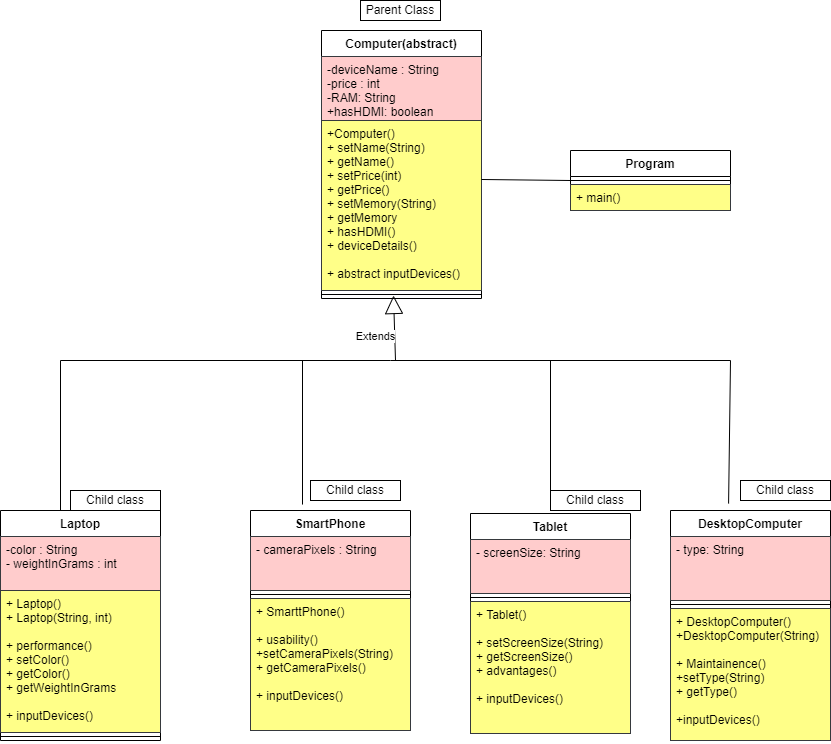

The diagram above was exported from draw.io. Its source (the exported page's mxGraphModel, read from the mxfile embedded in the PNG):
<mxGraphModel dx="868" dy="450" grid="1" gridSize="10" guides="1" tooltips="1" connect="1" arrows="1" fold="1" page="1" pageScale="1" pageWidth="850" pageHeight="1100" math="0" shadow="0">
  <root>
    <mxCell id="0" />
    <mxCell id="1" parent="0" />
    <mxCell id="tdOqcuPv-V5w8VtgRjol-1" value="Computer(abstract)" style="swimlane;fontStyle=1;align=center;verticalAlign=top;childLayout=stackLayout;horizontal=1;startSize=26;horizontalStack=0;resizeParent=1;resizeParentMax=0;resizeLast=0;collapsible=1;marginBottom=0;" parent="1" vertex="1">
      <mxGeometry x="331" y="30" width="160" height="268" as="geometry" />
    </mxCell>
    <mxCell id="tdOqcuPv-V5w8VtgRjol-2" value="-deviceName : String&#10;-price : int&#10;-RAM: String&#10;+hasHDMI: boolean" style="text;strokeColor=#36393d;fillColor=#ffcccc;align=left;verticalAlign=top;spacingLeft=4;spacingRight=4;overflow=hidden;rotatable=0;points=[[0,0.5],[1,0.5]];portConstraint=eastwest;" parent="tdOqcuPv-V5w8VtgRjol-1" vertex="1">
      <mxGeometry y="26" width="160" height="64" as="geometry" />
    </mxCell>
    <mxCell id="tdOqcuPv-V5w8VtgRjol-4" value="+Computer()&#10;+ setName(String)&#10;+ getName()&#10;+ setPrice(int)&#10;+ getPrice()&#10;+ setMemory(String)&#10;+ getMemory&#10;+ hasHDMI()&#10;+ deviceDetails()&#10;&#10;+ abstract inputDevices()&#10;" style="text;align=left;verticalAlign=top;spacingLeft=4;spacingRight=4;overflow=hidden;rotatable=0;points=[[0,0.5],[1,0.5]];portConstraint=eastwest;fillColor=#ffff88;strokeColor=#36393d;" parent="tdOqcuPv-V5w8VtgRjol-1" vertex="1">
      <mxGeometry y="90" width="160" height="170" as="geometry" />
    </mxCell>
    <mxCell id="tdOqcuPv-V5w8VtgRjol-3" value="" style="line;strokeWidth=1;fillColor=none;align=left;verticalAlign=middle;spacingTop=-1;spacingLeft=3;spacingRight=3;rotatable=0;labelPosition=right;points=[];portConstraint=eastwest;strokeColor=inherit;" parent="tdOqcuPv-V5w8VtgRjol-1" vertex="1">
      <mxGeometry y="260" width="160" height="8" as="geometry" />
    </mxCell>
    <mxCell id="tdOqcuPv-V5w8VtgRjol-5" value="DesktopComputer" style="swimlane;fontStyle=1;align=center;verticalAlign=top;childLayout=stackLayout;horizontal=1;startSize=26;horizontalStack=0;resizeParent=1;resizeParentMax=0;resizeLast=0;collapsible=1;marginBottom=0;" parent="1" vertex="1">
      <mxGeometry x="680" y="510" width="160" height="230" as="geometry" />
    </mxCell>
    <mxCell id="tdOqcuPv-V5w8VtgRjol-6" value="- type: String&#10;" style="text;strokeColor=#36393d;fillColor=#ffcccc;align=left;verticalAlign=top;spacingLeft=4;spacingRight=4;overflow=hidden;rotatable=0;points=[[0,0.5],[1,0.5]];portConstraint=eastwest;" parent="tdOqcuPv-V5w8VtgRjol-5" vertex="1">
      <mxGeometry y="26" width="160" height="64" as="geometry" />
    </mxCell>
    <mxCell id="tdOqcuPv-V5w8VtgRjol-7" value="" style="line;strokeWidth=1;fillColor=none;align=left;verticalAlign=middle;spacingTop=-1;spacingLeft=3;spacingRight=3;rotatable=0;labelPosition=right;points=[];portConstraint=eastwest;strokeColor=inherit;" parent="tdOqcuPv-V5w8VtgRjol-5" vertex="1">
      <mxGeometry y="90" width="160" height="8" as="geometry" />
    </mxCell>
    <mxCell id="tdOqcuPv-V5w8VtgRjol-8" value="+ DesktopComputer()&#10;+DesktopComputer(String)&#10;&#10;+ Maintainence()&#10;+setType(String)&#10;+ getType()&#10;&#10;+inputDevices()&#10;" style="text;strokeColor=#36393d;fillColor=#ffff88;align=left;verticalAlign=top;spacingLeft=4;spacingRight=4;overflow=hidden;rotatable=0;points=[[0,0.5],[1,0.5]];portConstraint=eastwest;" parent="tdOqcuPv-V5w8VtgRjol-5" vertex="1">
      <mxGeometry y="98" width="160" height="132" as="geometry" />
    </mxCell>
    <mxCell id="tdOqcuPv-V5w8VtgRjol-9" value="Laptop" style="swimlane;fontStyle=1;align=center;verticalAlign=top;childLayout=stackLayout;horizontal=1;startSize=26;horizontalStack=0;resizeParent=1;resizeParentMax=0;resizeLast=0;collapsible=1;marginBottom=0;" parent="1" vertex="1">
      <mxGeometry x="10" y="510" width="160" height="230" as="geometry" />
    </mxCell>
    <mxCell id="tdOqcuPv-V5w8VtgRjol-10" value="-color : String&#10;- weightInGrams : int" style="text;strokeColor=#36393d;fillColor=#ffcccc;align=left;verticalAlign=top;spacingLeft=4;spacingRight=4;overflow=hidden;rotatable=0;points=[[0,0.5],[1,0.5]];portConstraint=eastwest;" parent="tdOqcuPv-V5w8VtgRjol-9" vertex="1">
      <mxGeometry y="26" width="160" height="54" as="geometry" />
    </mxCell>
    <mxCell id="tdOqcuPv-V5w8VtgRjol-12" value="+ Laptop()&#10;+ Laptop(String, int)&#10;&#10;+ performance()&#10;+ setColor()&#10;+ getColor()&#10;+ getWeightInGrams&#10;&#10;+ inputDevices()" style="text;strokeColor=#36393d;fillColor=#ffff88;align=left;verticalAlign=top;spacingLeft=4;spacingRight=4;overflow=hidden;rotatable=0;points=[[0,0.5],[1,0.5]];portConstraint=eastwest;" parent="tdOqcuPv-V5w8VtgRjol-9" vertex="1">
      <mxGeometry y="80" width="160" height="142" as="geometry" />
    </mxCell>
    <mxCell id="tdOqcuPv-V5w8VtgRjol-11" value="" style="line;strokeWidth=1;fillColor=none;align=left;verticalAlign=middle;spacingTop=-1;spacingLeft=3;spacingRight=3;rotatable=0;labelPosition=right;points=[];portConstraint=eastwest;strokeColor=inherit;" parent="tdOqcuPv-V5w8VtgRjol-9" vertex="1">
      <mxGeometry y="222" width="160" height="8" as="geometry" />
    </mxCell>
    <mxCell id="tdOqcuPv-V5w8VtgRjol-13" value="SmartPhone" style="swimlane;fontStyle=1;align=center;verticalAlign=top;childLayout=stackLayout;horizontal=1;startSize=26;horizontalStack=0;resizeParent=1;resizeParentMax=0;resizeLast=0;collapsible=1;marginBottom=0;" parent="1" vertex="1">
      <mxGeometry x="260" y="510" width="160" height="220" as="geometry" />
    </mxCell>
    <mxCell id="tdOqcuPv-V5w8VtgRjol-14" value="- cameraPixels : String" style="text;strokeColor=#36393d;fillColor=#ffcccc;align=left;verticalAlign=top;spacingLeft=4;spacingRight=4;overflow=hidden;rotatable=0;points=[[0,0.5],[1,0.5]];portConstraint=eastwest;" parent="tdOqcuPv-V5w8VtgRjol-13" vertex="1">
      <mxGeometry y="26" width="160" height="54" as="geometry" />
    </mxCell>
    <mxCell id="tdOqcuPv-V5w8VtgRjol-15" value="" style="line;strokeWidth=1;fillColor=none;align=left;verticalAlign=middle;spacingTop=-1;spacingLeft=3;spacingRight=3;rotatable=0;labelPosition=right;points=[];portConstraint=eastwest;strokeColor=inherit;" parent="tdOqcuPv-V5w8VtgRjol-13" vertex="1">
      <mxGeometry y="80" width="160" height="8" as="geometry" />
    </mxCell>
    <mxCell id="tdOqcuPv-V5w8VtgRjol-16" value="+ SmarttPhone()&#10;&#10;+ usability()&#10;+setCameraPixels(String)&#10;+ getCameraPixels()&#10;&#10;+ inputDevices()" style="text;strokeColor=#36393d;fillColor=#ffff88;align=left;verticalAlign=top;spacingLeft=4;spacingRight=4;overflow=hidden;rotatable=0;points=[[0,0.5],[1,0.5]];portConstraint=eastwest;" parent="tdOqcuPv-V5w8VtgRjol-13" vertex="1">
      <mxGeometry y="88" width="160" height="132" as="geometry" />
    </mxCell>
    <mxCell id="tdOqcuPv-V5w8VtgRjol-17" value="Tablet" style="swimlane;fontStyle=1;align=center;verticalAlign=top;childLayout=stackLayout;horizontal=1;startSize=26;horizontalStack=0;resizeParent=1;resizeParentMax=0;resizeLast=0;collapsible=1;marginBottom=0;" parent="1" vertex="1">
      <mxGeometry x="480" y="513" width="160" height="220" as="geometry" />
    </mxCell>
    <mxCell id="tdOqcuPv-V5w8VtgRjol-18" value="- screenSize: String" style="text;strokeColor=#36393d;fillColor=#ffcccc;align=left;verticalAlign=top;spacingLeft=4;spacingRight=4;overflow=hidden;rotatable=0;points=[[0,0.5],[1,0.5]];portConstraint=eastwest;" parent="tdOqcuPv-V5w8VtgRjol-17" vertex="1">
      <mxGeometry y="26" width="160" height="54" as="geometry" />
    </mxCell>
    <mxCell id="tdOqcuPv-V5w8VtgRjol-19" value="" style="line;strokeWidth=1;fillColor=none;align=left;verticalAlign=middle;spacingTop=-1;spacingLeft=3;spacingRight=3;rotatable=0;labelPosition=right;points=[];portConstraint=eastwest;strokeColor=inherit;" parent="tdOqcuPv-V5w8VtgRjol-17" vertex="1">
      <mxGeometry y="80" width="160" height="8" as="geometry" />
    </mxCell>
    <mxCell id="tdOqcuPv-V5w8VtgRjol-20" value="+ Tablet()&#10;&#10;+ setScreenSize(String)&#10;+ getScreenSize()&#10;+ advantages()&#10;&#10;+ inputDevices()" style="text;strokeColor=#36393d;fillColor=#ffff88;align=left;verticalAlign=top;spacingLeft=4;spacingRight=4;overflow=hidden;rotatable=0;points=[[0,0.5],[1,0.5]];portConstraint=eastwest;" parent="tdOqcuPv-V5w8VtgRjol-17" vertex="1">
      <mxGeometry y="88" width="160" height="132" as="geometry" />
    </mxCell>
    <mxCell id="tdOqcuPv-V5w8VtgRjol-23" value="Child class" style="rounded=0;whiteSpace=wrap;html=1;" parent="1" vertex="1">
      <mxGeometry x="80" y="490" width="90" height="20" as="geometry" />
    </mxCell>
    <mxCell id="tdOqcuPv-V5w8VtgRjol-24" value="Child class" style="rounded=0;whiteSpace=wrap;html=1;" parent="1" vertex="1">
      <mxGeometry x="320" y="480" width="90" height="20" as="geometry" />
    </mxCell>
    <mxCell id="tdOqcuPv-V5w8VtgRjol-25" value="Child class" style="rounded=0;whiteSpace=wrap;html=1;" parent="1" vertex="1">
      <mxGeometry x="560" y="490" width="90" height="20" as="geometry" />
    </mxCell>
    <mxCell id="tdOqcuPv-V5w8VtgRjol-26" value="Child class" style="rounded=0;whiteSpace=wrap;html=1;" parent="1" vertex="1">
      <mxGeometry x="750" y="480" width="90" height="20" as="geometry" />
    </mxCell>
    <mxCell id="tdOqcuPv-V5w8VtgRjol-27" value="Parent Class" style="rounded=0;whiteSpace=wrap;html=1;" parent="1" vertex="1">
      <mxGeometry x="370" width="80" height="20" as="geometry" />
    </mxCell>
    <mxCell id="tdOqcuPv-V5w8VtgRjol-28" value="" style="endArrow=none;html=1;rounded=0;" parent="1" edge="1">
      <mxGeometry width="50" height="50" relative="1" as="geometry">
        <mxPoint x="70" y="360" as="sourcePoint" />
        <mxPoint x="740" y="360" as="targetPoint" />
        <Array as="points">
          <mxPoint x="400" y="360" />
        </Array>
      </mxGeometry>
    </mxCell>
    <mxCell id="tdOqcuPv-V5w8VtgRjol-29" value="" style="endArrow=none;html=1;rounded=0;exitX=0.375;exitY=0;exitDx=0;exitDy=0;exitPerimeter=0;" parent="1" source="tdOqcuPv-V5w8VtgRjol-9" edge="1">
      <mxGeometry width="50" height="50" relative="1" as="geometry">
        <mxPoint x="70" y="300" as="sourcePoint" />
        <mxPoint x="70" y="360" as="targetPoint" />
      </mxGeometry>
    </mxCell>
    <mxCell id="tdOqcuPv-V5w8VtgRjol-30" value="" style="endArrow=none;html=1;rounded=0;" parent="1" edge="1">
      <mxGeometry width="50" height="50" relative="1" as="geometry">
        <mxPoint x="560" y="510" as="sourcePoint" />
        <mxPoint x="560" y="360" as="targetPoint" />
      </mxGeometry>
    </mxCell>
    <mxCell id="tdOqcuPv-V5w8VtgRjol-31" value="" style="endArrow=none;html=1;rounded=0;exitX=0.325;exitY=-0.027;exitDx=0;exitDy=0;exitPerimeter=0;" parent="1" source="tdOqcuPv-V5w8VtgRjol-13" edge="1">
      <mxGeometry width="50" height="50" relative="1" as="geometry">
        <mxPoint x="310" y="310" as="sourcePoint" />
        <mxPoint x="312" y="360" as="targetPoint" />
      </mxGeometry>
    </mxCell>
    <mxCell id="tdOqcuPv-V5w8VtgRjol-32" value="" style="endArrow=none;html=1;rounded=0;exitX=0.363;exitY=-0.03;exitDx=0;exitDy=0;exitPerimeter=0;" parent="1" source="tdOqcuPv-V5w8VtgRjol-5" edge="1">
      <mxGeometry width="50" height="50" relative="1" as="geometry">
        <mxPoint x="740" y="310" as="sourcePoint" />
        <mxPoint x="740" y="360" as="targetPoint" />
      </mxGeometry>
    </mxCell>
    <mxCell id="tdOqcuPv-V5w8VtgRjol-34" value="Extends" style="endArrow=block;endSize=16;endFill=0;html=1;rounded=0;entryX=0.45;entryY=0.625;entryDx=0;entryDy=0;entryPerimeter=0;" parent="1" target="tdOqcuPv-V5w8VtgRjol-3" edge="1">
      <mxGeometry x="-0.2353" y="19" width="160" relative="1" as="geometry">
        <mxPoint x="405" y="360" as="sourcePoint" />
        <mxPoint x="405" y="310" as="targetPoint" />
        <mxPoint as="offset" />
      </mxGeometry>
    </mxCell>
    <mxCell id="hOl1YvcaIpcVuIxt1p91-1" value="" style="endArrow=none;html=1;rounded=0;exitX=1;exitY=0.347;exitDx=0;exitDy=0;exitPerimeter=0;" edge="1" parent="1" source="tdOqcuPv-V5w8VtgRjol-4">
      <mxGeometry width="50" height="50" relative="1" as="geometry">
        <mxPoint x="500" y="180" as="sourcePoint" />
        <mxPoint x="580" y="180" as="targetPoint" />
      </mxGeometry>
    </mxCell>
    <mxCell id="hOl1YvcaIpcVuIxt1p91-2" value="Program" style="swimlane;fontStyle=1;align=center;verticalAlign=top;childLayout=stackLayout;horizontal=1;startSize=26;horizontalStack=0;resizeParent=1;resizeParentMax=0;resizeLast=0;collapsible=1;marginBottom=0;" vertex="1" parent="1">
      <mxGeometry x="580" y="150" width="160" height="60" as="geometry" />
    </mxCell>
    <mxCell id="hOl1YvcaIpcVuIxt1p91-4" value="" style="line;strokeWidth=1;fillColor=none;align=left;verticalAlign=middle;spacingTop=-1;spacingLeft=3;spacingRight=3;rotatable=0;labelPosition=right;points=[];portConstraint=eastwest;strokeColor=inherit;" vertex="1" parent="hOl1YvcaIpcVuIxt1p91-2">
      <mxGeometry y="26" width="160" height="8" as="geometry" />
    </mxCell>
    <mxCell id="hOl1YvcaIpcVuIxt1p91-5" value="+ main()" style="text;strokeColor=#36393d;fillColor=#ffff88;align=left;verticalAlign=top;spacingLeft=4;spacingRight=4;overflow=hidden;rotatable=0;points=[[0,0.5],[1,0.5]];portConstraint=eastwest;" vertex="1" parent="hOl1YvcaIpcVuIxt1p91-2">
      <mxGeometry y="34" width="160" height="26" as="geometry" />
    </mxCell>
  </root>
</mxGraphModel>